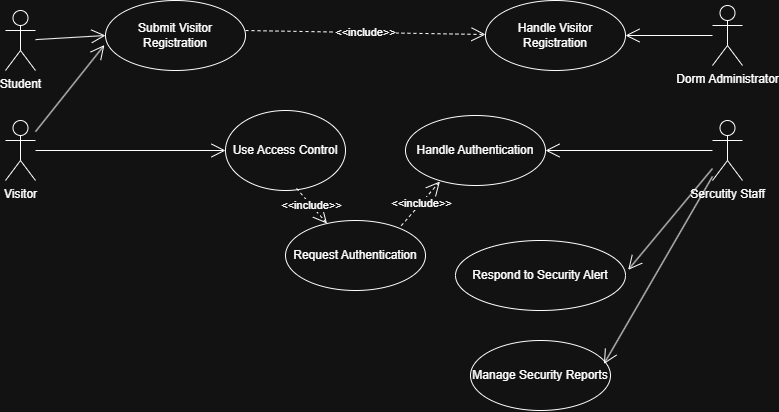

The diagram above was exported from draw.io. Its source (the exported page's mxGraphModel, read from the mxfile embedded in the PNG):
<mxGraphModel dx="2389" dy="1594" grid="1" gridSize="10" guides="1" tooltips="1" connect="1" arrows="1" fold="1" page="1" pageScale="1" pageWidth="827" pageHeight="1169" math="0" shadow="0">
  <root>
    <mxCell id="0" />
    <mxCell id="1" parent="0" />
    <mxCell id="trhc0Ie-O00yta9TVl5w-316" value="Student" style="shape=umlActor;verticalLabelPosition=bottom;verticalAlign=top;html=1;" vertex="1" parent="1">
      <mxGeometry x="90" y="170" width="30" height="60" as="geometry" />
    </mxCell>
    <mxCell id="trhc0Ie-O00yta9TVl5w-317" value="Dorm&amp;nbsp;&lt;span style=&quot;background-color: transparent; color: light-dark(rgb(0, 0, 0), rgb(255, 255, 255));&quot;&gt;Administrator&lt;/span&gt;" style="shape=umlActor;verticalLabelPosition=bottom;verticalAlign=top;html=1;" vertex="1" parent="1">
      <mxGeometry x="797" y="165" width="30" height="60" as="geometry" />
    </mxCell>
    <mxCell id="trhc0Ie-O00yta9TVl5w-318" value="" style="endArrow=open;endFill=1;endSize=12;html=1;rounded=0;" edge="1" parent="1" source="trhc0Ie-O00yta9TVl5w-317" target="trhc0Ie-O00yta9TVl5w-324">
      <mxGeometry width="160" relative="1" as="geometry">
        <mxPoint x="520" y="295" as="sourcePoint" />
        <mxPoint x="610" y="280" as="targetPoint" />
      </mxGeometry>
    </mxCell>
    <mxCell id="trhc0Ie-O00yta9TVl5w-319" value="" style="endArrow=open;endFill=1;endSize=12;html=1;rounded=0;entryX=0;entryY=0.5;entryDx=0;entryDy=0;" edge="1" parent="1" source="trhc0Ie-O00yta9TVl5w-316" target="trhc0Ie-O00yta9TVl5w-323">
      <mxGeometry width="160" relative="1" as="geometry">
        <mxPoint x="80" y="290" as="sourcePoint" />
        <mxPoint x="190.98000000000002" y="228.9799999999999" as="targetPoint" />
      </mxGeometry>
    </mxCell>
    <mxCell id="trhc0Ie-O00yta9TVl5w-320" value="Visitor" style="shape=umlActor;verticalLabelPosition=bottom;verticalAlign=top;html=1;" vertex="1" parent="1">
      <mxGeometry x="90" y="280" width="30" height="60" as="geometry" />
    </mxCell>
    <mxCell id="trhc0Ie-O00yta9TVl5w-321" value="Sercutity Staff" style="shape=umlActor;verticalLabelPosition=bottom;verticalAlign=top;html=1;" vertex="1" parent="1">
      <mxGeometry x="797" y="280" width="30" height="60" as="geometry" />
    </mxCell>
    <mxCell id="trhc0Ie-O00yta9TVl5w-322" value="" style="endArrow=open;endFill=1;endSize=12;html=1;rounded=0;entryX=-0.008;entryY=0.637;entryDx=0;entryDy=0;entryPerimeter=0;" edge="1" parent="1" source="trhc0Ie-O00yta9TVl5w-320" target="trhc0Ie-O00yta9TVl5w-323">
      <mxGeometry width="160" relative="1" as="geometry">
        <mxPoint x="150" y="400" as="sourcePoint" />
        <mxPoint x="190" y="340" as="targetPoint" />
      </mxGeometry>
    </mxCell>
    <mxCell id="trhc0Ie-O00yta9TVl5w-323" value="Submit Visitor Registration" style="ellipse;whiteSpace=wrap;html=1;" vertex="1" parent="1">
      <mxGeometry x="190" y="160" width="140" height="70" as="geometry" />
    </mxCell>
    <mxCell id="trhc0Ie-O00yta9TVl5w-324" value="Handle Visitor Registration" style="ellipse;whiteSpace=wrap;html=1;" vertex="1" parent="1">
      <mxGeometry x="570" y="160" width="140" height="70" as="geometry" />
    </mxCell>
    <mxCell id="trhc0Ie-O00yta9TVl5w-325" value="Use Access Control" style="ellipse;whiteSpace=wrap;html=1;" vertex="1" parent="1">
      <mxGeometry x="310" y="270" width="120" height="80" as="geometry" />
    </mxCell>
    <mxCell id="trhc0Ie-O00yta9TVl5w-326" value="" style="endArrow=open;endFill=1;endSize=12;html=1;rounded=0;entryX=0;entryY=0.5;entryDx=0;entryDy=0;" edge="1" parent="1" source="trhc0Ie-O00yta9TVl5w-320" target="trhc0Ie-O00yta9TVl5w-325">
      <mxGeometry width="160" relative="1" as="geometry">
        <mxPoint x="110" y="360" as="sourcePoint" />
        <mxPoint x="219" y="320" as="targetPoint" />
      </mxGeometry>
    </mxCell>
    <mxCell id="trhc0Ie-O00yta9TVl5w-327" value="Request Authentication" style="ellipse;whiteSpace=wrap;html=1;" vertex="1" parent="1">
      <mxGeometry x="370" y="380" width="140" height="70" as="geometry" />
    </mxCell>
    <mxCell id="trhc0Ie-O00yta9TVl5w-328" value="Handle Authentication" style="ellipse;whiteSpace=wrap;html=1;" vertex="1" parent="1">
      <mxGeometry x="490" y="275" width="140" height="70" as="geometry" />
    </mxCell>
    <mxCell id="trhc0Ie-O00yta9TVl5w-329" value="" style="endArrow=open;endFill=1;endSize=12;html=1;rounded=0;entryX=1;entryY=0.5;entryDx=0;entryDy=0;" edge="1" parent="1" source="trhc0Ie-O00yta9TVl5w-321" target="trhc0Ie-O00yta9TVl5w-328">
      <mxGeometry width="160" relative="1" as="geometry">
        <mxPoint x="520" y="415" as="sourcePoint" />
        <mxPoint x="660" y="295" as="targetPoint" />
      </mxGeometry>
    </mxCell>
    <mxCell id="trhc0Ie-O00yta9TVl5w-330" value="Respond to Security Alert" style="ellipse;whiteSpace=wrap;html=1;" vertex="1" parent="1">
      <mxGeometry x="540" y="400" width="170" height="70" as="geometry" />
    </mxCell>
    <mxCell id="trhc0Ie-O00yta9TVl5w-331" value="" style="endArrow=open;endFill=1;endSize=12;html=1;rounded=0;entryX=1.016;entryY=0.419;entryDx=0;entryDy=0;entryPerimeter=0;" edge="1" parent="1" source="trhc0Ie-O00yta9TVl5w-321" target="trhc0Ie-O00yta9TVl5w-330">
      <mxGeometry width="160" relative="1" as="geometry">
        <mxPoint x="937" y="340" as="sourcePoint" />
        <mxPoint x="770" y="340" as="targetPoint" />
      </mxGeometry>
    </mxCell>
    <mxCell id="trhc0Ie-O00yta9TVl5w-332" value="Manage Security Reports" style="ellipse;whiteSpace=wrap;html=1;" vertex="1" parent="1">
      <mxGeometry x="555" y="500" width="140" height="70" as="geometry" />
    </mxCell>
    <mxCell id="trhc0Ie-O00yta9TVl5w-333" value="" style="endArrow=open;endFill=1;endSize=12;html=1;rounded=0;entryX=0.953;entryY=0.335;entryDx=0;entryDy=0;entryPerimeter=0;" edge="1" parent="1" source="trhc0Ie-O00yta9TVl5w-321" target="trhc0Ie-O00yta9TVl5w-332">
      <mxGeometry width="160" relative="1" as="geometry">
        <mxPoint x="824" y="420" as="sourcePoint" />
        <mxPoint x="740" y="521" as="targetPoint" />
      </mxGeometry>
    </mxCell>
    <mxCell id="trhc0Ie-O00yta9TVl5w-334" value="&amp;lt;&amp;lt;include&amp;gt;&amp;gt;" style="endArrow=open;endSize=12;dashed=1;html=1;rounded=0;exitX=1;exitY=0.429;exitDx=0;exitDy=0;exitPerimeter=0;" edge="1" parent="1" source="trhc0Ie-O00yta9TVl5w-323" target="trhc0Ie-O00yta9TVl5w-324">
      <mxGeometry width="160" relative="1" as="geometry">
        <mxPoint x="350" y="150" as="sourcePoint" />
        <mxPoint x="510" y="150" as="targetPoint" />
      </mxGeometry>
    </mxCell>
    <mxCell id="trhc0Ie-O00yta9TVl5w-335" value="&amp;lt;&amp;lt;include&amp;gt;&amp;gt;" style="endArrow=open;endSize=12;dashed=1;html=1;rounded=0;exitX=0.592;exitY=0.974;exitDx=0;exitDy=0;exitPerimeter=0;" edge="1" parent="1" source="trhc0Ie-O00yta9TVl5w-325" target="trhc0Ie-O00yta9TVl5w-327">
      <mxGeometry width="160" relative="1" as="geometry">
        <mxPoint x="230" y="470" as="sourcePoint" />
        <mxPoint x="390" y="470" as="targetPoint" />
      </mxGeometry>
    </mxCell>
    <mxCell id="trhc0Ie-O00yta9TVl5w-336" value="&amp;lt;&amp;lt;include&amp;gt;&amp;gt;" style="endArrow=open;endSize=12;dashed=1;html=1;rounded=0;exitX=0.827;exitY=0.074;exitDx=0;exitDy=0;exitPerimeter=0;entryX=0.246;entryY=0.943;entryDx=0;entryDy=0;entryPerimeter=0;" edge="1" parent="1" source="trhc0Ie-O00yta9TVl5w-327" target="trhc0Ie-O00yta9TVl5w-328">
      <mxGeometry width="160" relative="1" as="geometry">
        <mxPoint x="430" y="360" as="sourcePoint" />
        <mxPoint x="461" y="395" as="targetPoint" />
      </mxGeometry>
    </mxCell>
  </root>
</mxGraphModel>